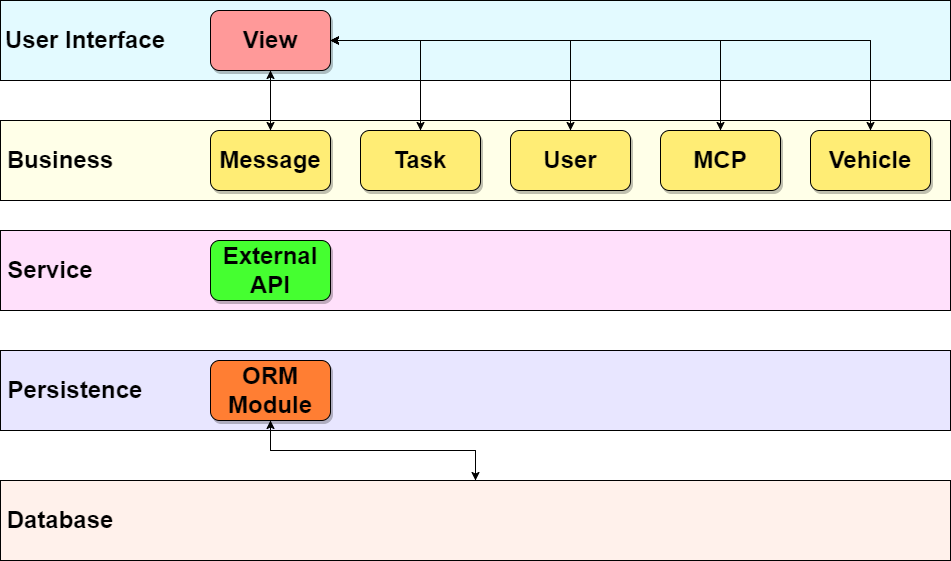

The diagram above was exported from draw.io. Its source (the exported page's mxGraphModel, read from the mxfile embedded in the PNG):
<mxGraphModel dx="1072" dy="475" grid="1" gridSize="10" guides="1" tooltips="1" connect="1" arrows="1" fold="1" page="1" pageScale="1" pageWidth="850" pageHeight="1100" math="0" shadow="0">
  <root>
    <mxCell id="0" />
    <mxCell id="1" parent="0" />
    <mxCell id="3_ygdbIkCR9hy-nB0qzR-1" value="" style="rounded=0;whiteSpace=wrap;html=1;fillColor=#E3FAFF;" parent="1" vertex="1">
      <mxGeometry x="70" y="100" width="950" height="80" as="geometry" />
    </mxCell>
    <mxCell id="3_ygdbIkCR9hy-nB0qzR-2" value="&lt;font style=&quot;font-size: 24px;&quot;&gt;User Interface&lt;/font&gt;" style="text;html=1;strokeColor=none;fillColor=none;align=center;verticalAlign=middle;whiteSpace=wrap;rounded=0;fontStyle=1" parent="1" vertex="1">
      <mxGeometry x="70" y="110" width="170" height="60" as="geometry" />
    </mxCell>
    <mxCell id="3_ygdbIkCR9hy-nB0qzR-5" value="" style="rounded=0;whiteSpace=wrap;html=1;fillColor=#FFFFE8;" parent="1" vertex="1">
      <mxGeometry x="70" y="220" width="950" height="80" as="geometry" />
    </mxCell>
    <mxCell id="3_ygdbIkCR9hy-nB0qzR-6" value="&lt;font style=&quot;font-size: 24px;&quot;&gt;Business&lt;/font&gt;" style="text;html=1;strokeColor=none;fillColor=none;align=center;verticalAlign=middle;whiteSpace=wrap;rounded=0;fontStyle=1" parent="1" vertex="1">
      <mxGeometry x="70" y="230" width="120" height="60" as="geometry" />
    </mxCell>
    <mxCell id="3_ygdbIkCR9hy-nB0qzR-7" value="" style="rounded=0;whiteSpace=wrap;html=1;fillColor=#FFE0FB;" parent="1" vertex="1">
      <mxGeometry x="70" y="330" width="950" height="80" as="geometry" />
    </mxCell>
    <mxCell id="3_ygdbIkCR9hy-nB0qzR-8" value="&lt;font style=&quot;font-size: 24px;&quot;&gt;Service&lt;/font&gt;" style="text;html=1;strokeColor=none;fillColor=none;align=center;verticalAlign=middle;whiteSpace=wrap;rounded=0;fontStyle=1" parent="1" vertex="1">
      <mxGeometry x="70" y="340" width="100" height="60" as="geometry" />
    </mxCell>
    <mxCell id="lv_VHbrUDwHZT3tko4eW-1" value="" style="rounded=0;whiteSpace=wrap;html=1;fillColor=#E8E6FF;fontStyle=1" parent="1" vertex="1">
      <mxGeometry x="70" y="450" width="950" height="80" as="geometry" />
    </mxCell>
    <mxCell id="lv_VHbrUDwHZT3tko4eW-3" value="&lt;font style=&quot;font-size: 24px;&quot;&gt;Persistence&lt;/font&gt;" style="text;html=1;strokeColor=none;fillColor=none;align=center;verticalAlign=middle;whiteSpace=wrap;rounded=0;fontStyle=1" parent="1" vertex="1">
      <mxGeometry x="70" y="460" width="150" height="60" as="geometry" />
    </mxCell>
    <mxCell id="Rug59oCrHL89PrkGcNMZ-5" style="edgeStyle=orthogonalEdgeStyle;rounded=0;orthogonalLoop=1;jettySize=auto;html=1;exitX=0.5;exitY=0;exitDx=0;exitDy=0;entryX=0.5;entryY=1;entryDx=0;entryDy=0;" parent="1" source="lv_VHbrUDwHZT3tko4eW-4" target="-O7fkwuqj5rYNoeCEClr-1" edge="1">
      <mxGeometry relative="1" as="geometry" />
    </mxCell>
    <mxCell id="lv_VHbrUDwHZT3tko4eW-4" value="" style="rounded=0;whiteSpace=wrap;html=1;fillColor=#FFF1EB;" parent="1" vertex="1">
      <mxGeometry x="70" y="580" width="950" height="80" as="geometry" />
    </mxCell>
    <mxCell id="lv_VHbrUDwHZT3tko4eW-6" value="&lt;font style=&quot;font-size: 24px;&quot;&gt;Database&lt;/font&gt;" style="text;html=1;strokeColor=none;fillColor=none;align=center;verticalAlign=middle;whiteSpace=wrap;rounded=0;fontStyle=1" parent="1" vertex="1">
      <mxGeometry x="70" y="590" width="120" height="60" as="geometry" />
    </mxCell>
    <mxCell id="Rug59oCrHL89PrkGcNMZ-4" style="edgeStyle=orthogonalEdgeStyle;rounded=0;orthogonalLoop=1;jettySize=auto;html=1;exitX=0.5;exitY=1;exitDx=0;exitDy=0;entryX=0.5;entryY=0;entryDx=0;entryDy=0;" parent="1" source="-O7fkwuqj5rYNoeCEClr-1" target="lv_VHbrUDwHZT3tko4eW-4" edge="1">
      <mxGeometry relative="1" as="geometry" />
    </mxCell>
    <mxCell id="-O7fkwuqj5rYNoeCEClr-1" value="&lt;font style=&quot;font-size: 24px;&quot;&gt;ORM Module&lt;/font&gt;" style="rounded=1;whiteSpace=wrap;html=1;fontStyle=1;shadow=1;fillColor=#FF7E33;" parent="1" vertex="1">
      <mxGeometry x="280" y="460" width="120" height="60" as="geometry" />
    </mxCell>
    <mxCell id="lv_VHbrUDwHZT3tko4eW-7" value="&lt;font style=&quot;font-size: 24px;&quot;&gt;External API&lt;/font&gt;" style="rounded=1;whiteSpace=wrap;html=1;fontStyle=1;shadow=1;fillColor=#45FF30;" parent="1" vertex="1">
      <mxGeometry x="280" y="340" width="120" height="60" as="geometry" />
    </mxCell>
    <mxCell id="Rug59oCrHL89PrkGcNMZ-28" style="edgeStyle=orthogonalEdgeStyle;rounded=0;orthogonalLoop=1;jettySize=auto;html=1;exitX=0.5;exitY=0;exitDx=0;exitDy=0;entryX=0.5;entryY=1;entryDx=0;entryDy=0;" parent="1" source="lv_VHbrUDwHZT3tko4eW-8" target="avR-r_fAfVz8dWmTrkj2-8" edge="1">
      <mxGeometry relative="1" as="geometry" />
    </mxCell>
    <mxCell id="lv_VHbrUDwHZT3tko4eW-8" value="&lt;font style=&quot;font-size: 24px;&quot;&gt;Message&lt;/font&gt;" style="rounded=1;whiteSpace=wrap;html=1;fontStyle=1;shadow=1;fillColor=#FFED75;" parent="1" vertex="1">
      <mxGeometry x="280" y="230" width="120" height="60" as="geometry" />
    </mxCell>
    <mxCell id="Rug59oCrHL89PrkGcNMZ-29" style="edgeStyle=orthogonalEdgeStyle;rounded=0;orthogonalLoop=1;jettySize=auto;html=1;exitX=0.5;exitY=0;exitDx=0;exitDy=0;entryX=1;entryY=0.5;entryDx=0;entryDy=0;" parent="1" source="lv_VHbrUDwHZT3tko4eW-9" target="avR-r_fAfVz8dWmTrkj2-8" edge="1">
      <mxGeometry relative="1" as="geometry" />
    </mxCell>
    <mxCell id="lv_VHbrUDwHZT3tko4eW-9" value="&lt;font style=&quot;font-size: 24px;&quot;&gt;Task&lt;/font&gt;" style="rounded=1;whiteSpace=wrap;html=1;fontStyle=1;shadow=1;fillColor=#FFED75;" parent="1" vertex="1">
      <mxGeometry x="430" y="230" width="120" height="60" as="geometry" />
    </mxCell>
    <mxCell id="Rug59oCrHL89PrkGcNMZ-30" style="edgeStyle=orthogonalEdgeStyle;rounded=0;orthogonalLoop=1;jettySize=auto;html=1;exitX=0.5;exitY=0;exitDx=0;exitDy=0;entryX=1;entryY=0.5;entryDx=0;entryDy=0;" parent="1" source="avR-r_fAfVz8dWmTrkj2-5" target="avR-r_fAfVz8dWmTrkj2-8" edge="1">
      <mxGeometry relative="1" as="geometry" />
    </mxCell>
    <mxCell id="avR-r_fAfVz8dWmTrkj2-5" value="&lt;font style=&quot;font-size: 24px;&quot;&gt;User&lt;/font&gt;" style="rounded=1;whiteSpace=wrap;html=1;fontStyle=1;shadow=1;fillColor=#FFED75;" parent="1" vertex="1">
      <mxGeometry x="580" y="230" width="120" height="60" as="geometry" />
    </mxCell>
    <mxCell id="Rug59oCrHL89PrkGcNMZ-31" style="edgeStyle=orthogonalEdgeStyle;rounded=0;orthogonalLoop=1;jettySize=auto;html=1;exitX=0.5;exitY=0;exitDx=0;exitDy=0;entryX=1;entryY=0.5;entryDx=0;entryDy=0;" parent="1" source="avR-r_fAfVz8dWmTrkj2-6" target="avR-r_fAfVz8dWmTrkj2-8" edge="1">
      <mxGeometry relative="1" as="geometry" />
    </mxCell>
    <mxCell id="avR-r_fAfVz8dWmTrkj2-6" value="&lt;font style=&quot;font-size: 24px;&quot;&gt;MCP&lt;/font&gt;" style="rounded=1;whiteSpace=wrap;html=1;fontStyle=1;shadow=1;fillColor=#FFED75;" parent="1" vertex="1">
      <mxGeometry x="730" y="230" width="120" height="60" as="geometry" />
    </mxCell>
    <mxCell id="Rug59oCrHL89PrkGcNMZ-32" style="edgeStyle=orthogonalEdgeStyle;rounded=0;orthogonalLoop=1;jettySize=auto;html=1;entryX=1;entryY=0.5;entryDx=0;entryDy=0;" parent="1" source="avR-r_fAfVz8dWmTrkj2-7" target="avR-r_fAfVz8dWmTrkj2-8" edge="1">
      <mxGeometry relative="1" as="geometry">
        <Array as="points">
          <mxPoint x="940" y="140" />
        </Array>
      </mxGeometry>
    </mxCell>
    <mxCell id="avR-r_fAfVz8dWmTrkj2-7" value="&lt;font style=&quot;font-size: 24px;&quot;&gt;Vehicle&lt;/font&gt;" style="rounded=1;whiteSpace=wrap;html=1;fontStyle=1;shadow=1;fillColor=#FFED75;" parent="1" vertex="1">
      <mxGeometry x="880" y="230" width="120" height="60" as="geometry" />
    </mxCell>
    <mxCell id="Rug59oCrHL89PrkGcNMZ-13" style="edgeStyle=orthogonalEdgeStyle;rounded=0;orthogonalLoop=1;jettySize=auto;html=1;entryX=0.5;entryY=0;entryDx=0;entryDy=0;" parent="1" source="avR-r_fAfVz8dWmTrkj2-8" target="lv_VHbrUDwHZT3tko4eW-8" edge="1">
      <mxGeometry relative="1" as="geometry" />
    </mxCell>
    <mxCell id="Rug59oCrHL89PrkGcNMZ-14" style="edgeStyle=orthogonalEdgeStyle;rounded=0;orthogonalLoop=1;jettySize=auto;html=1;entryX=0.5;entryY=0;entryDx=0;entryDy=0;" parent="1" source="avR-r_fAfVz8dWmTrkj2-8" target="lv_VHbrUDwHZT3tko4eW-9" edge="1">
      <mxGeometry relative="1" as="geometry" />
    </mxCell>
    <mxCell id="Rug59oCrHL89PrkGcNMZ-15" style="edgeStyle=orthogonalEdgeStyle;rounded=0;orthogonalLoop=1;jettySize=auto;html=1;entryX=0.5;entryY=0;entryDx=0;entryDy=0;" parent="1" source="avR-r_fAfVz8dWmTrkj2-8" target="avR-r_fAfVz8dWmTrkj2-5" edge="1">
      <mxGeometry relative="1" as="geometry" />
    </mxCell>
    <mxCell id="Rug59oCrHL89PrkGcNMZ-16" style="edgeStyle=orthogonalEdgeStyle;rounded=0;orthogonalLoop=1;jettySize=auto;html=1;" parent="1" source="avR-r_fAfVz8dWmTrkj2-8" target="avR-r_fAfVz8dWmTrkj2-6" edge="1">
      <mxGeometry relative="1" as="geometry" />
    </mxCell>
    <mxCell id="Rug59oCrHL89PrkGcNMZ-17" style="edgeStyle=orthogonalEdgeStyle;rounded=0;orthogonalLoop=1;jettySize=auto;html=1;entryX=0.5;entryY=0;entryDx=0;entryDy=0;" parent="1" source="avR-r_fAfVz8dWmTrkj2-8" target="avR-r_fAfVz8dWmTrkj2-7" edge="1">
      <mxGeometry relative="1" as="geometry" />
    </mxCell>
    <mxCell id="avR-r_fAfVz8dWmTrkj2-8" value="&lt;font style=&quot;font-size: 24px;&quot;&gt;View&lt;/font&gt;" style="rounded=1;whiteSpace=wrap;html=1;fontStyle=1;fillColor=#FF9999;shadow=1;" parent="1" vertex="1">
      <mxGeometry x="280" y="110" width="120" height="60" as="geometry" />
    </mxCell>
  </root>
</mxGraphModel>